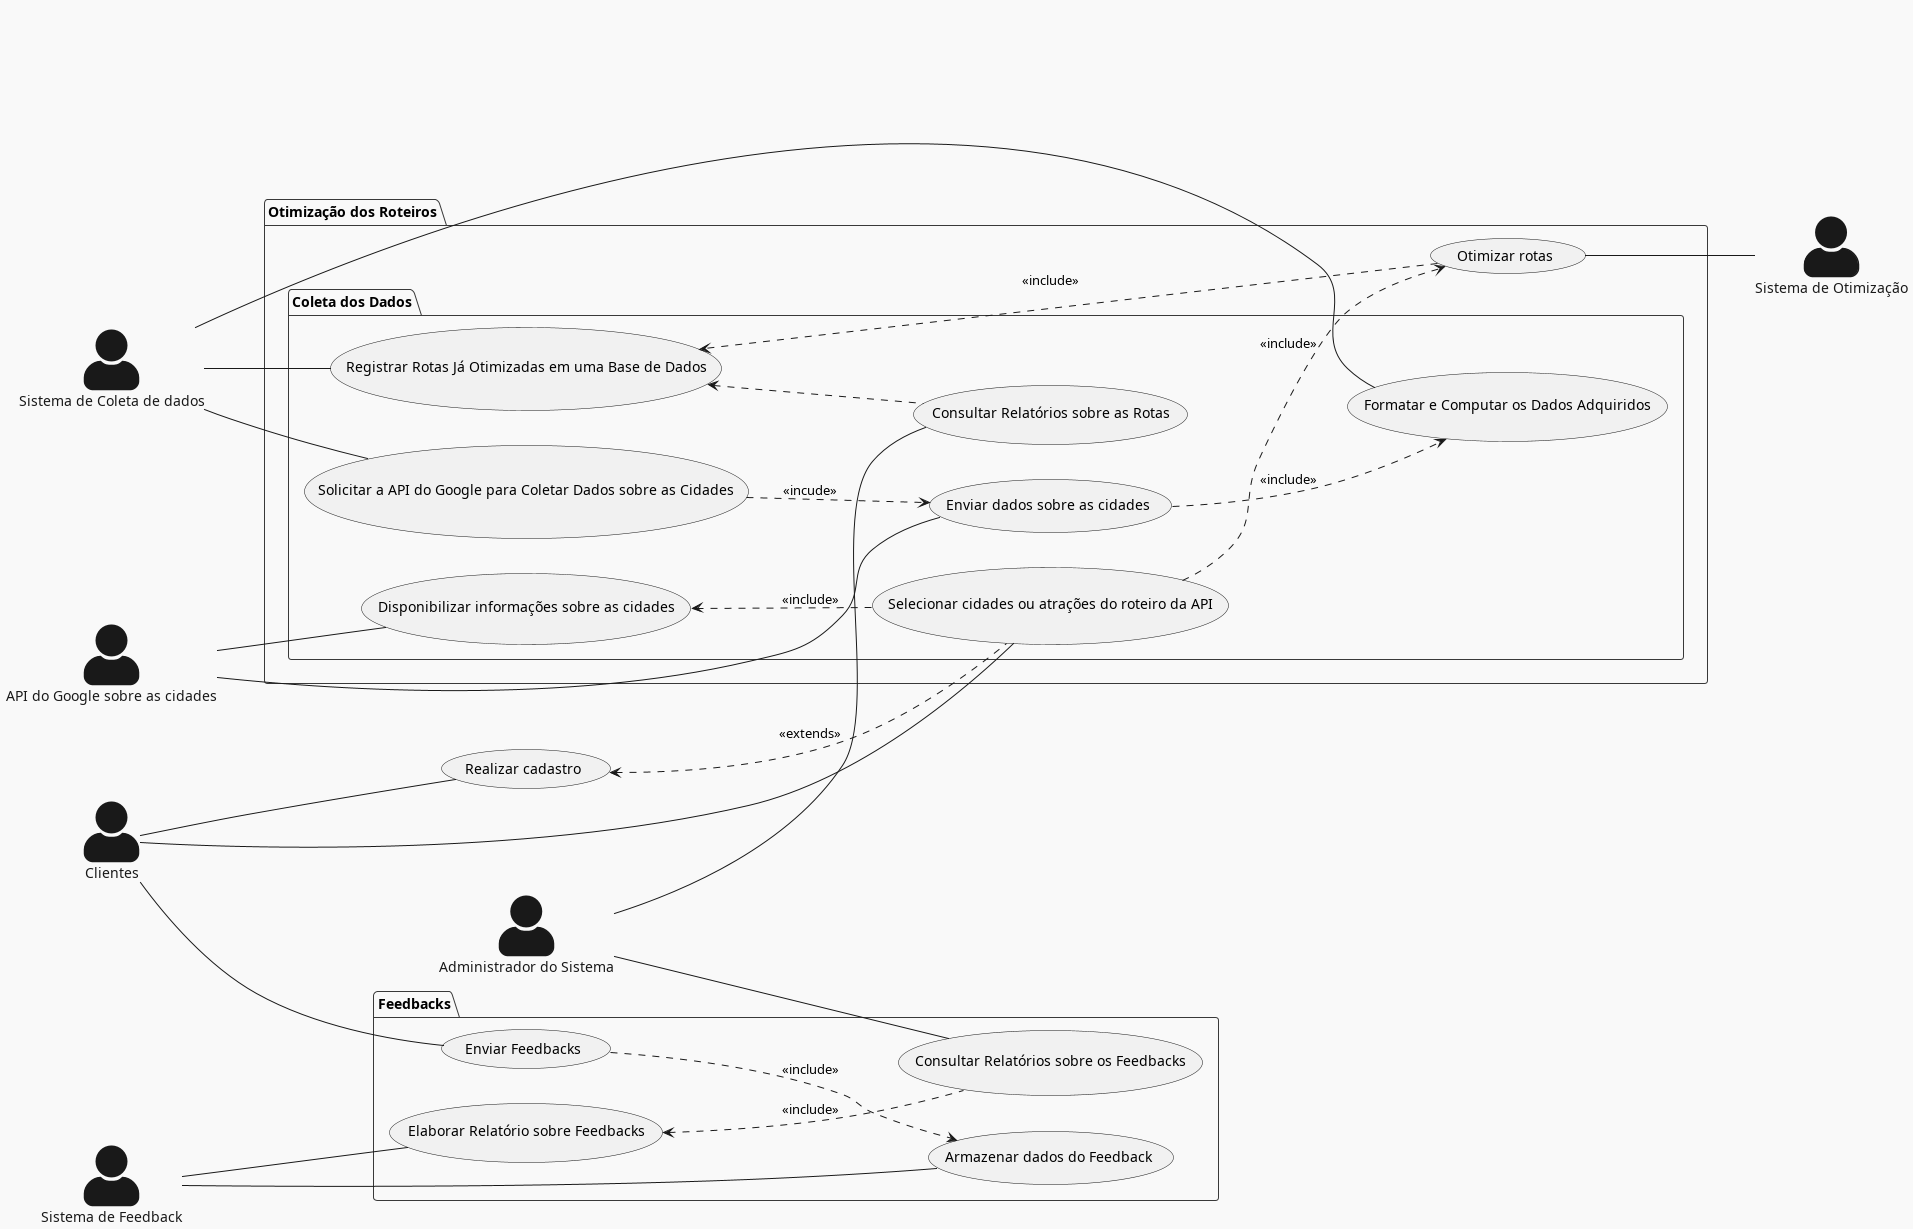

The diagram above was rendered by PlantUML. Its source (embedded in the PNG):
@startuml
skinparam actorStyle awesome
!theme mars
left to right direction

actor "Clientes" as cliente
actor "API do Google sobre as cidades" as API
actor "Sistema de Otimização" as  otimizador
actor "Administrador do Sistema" as sys_admin
actor "Sistema de Feedback" as feedback
actor "Sistema de Coleta de dados" as coletador

cliente -- (Realizar cadastro)




package "Otimização dos Roteiros"{


(Otimizar rotas) -- otimizador 

    package "Coleta dos Dados"{
        cliente -- (Selecionar cidades ou atrações do roteiro da API)
        (Selecionar cidades ou atrações do roteiro da API) ..> (Otimizar rotas): <<include>>
        (Solicitar a API do Google para Coletar Dados sobre as Cidades) ..> (Enviar dados sobre as cidades) : <<incude>>
        coletador -- (Solicitar a API do Google para Coletar Dados sobre as Cidades)
        coletador -- (Registrar Rotas Já Otimizadas em uma Base de Dados)
        coletador -- (Formatar e Computar os Dados Adquiridos)
        API -- (Enviar dados sobre as cidades)
        API -- (Disponibilizar informações sobre as cidades)
        (Disponibilizar informações sobre as cidades) <.. (Selecionar cidades ou atrações do roteiro da API) : <<include>>
        (Otimizar rotas) ..> (Registrar Rotas Já Otimizadas em uma Base de Dados) : <<include>>
        (Registrar Rotas Já Otimizadas em uma Base de Dados) <.. (Consultar Relatórios sobre as Rotas)

    }



}



sys_admin -- (Consultar Relatórios sobre as Rotas)




(Realizar cadastro) <.. (Selecionar cidades ou atrações do roteiro da API) : <<extends>>
(Enviar dados sobre as cidades) ..> (Formatar e Computar os Dados Adquiridos) : <<include>>


package "Feedbacks"{

(Enviar Feedbacks) ..> (Armazenar dados do Feedback) : <<include>>
(Elaborar Relatório sobre Feedbacks) <.. (Consultar Relatórios sobre os Feedbacks) : <<include>>
cliente -- (Enviar Feedbacks)
feedback -- (Armazenar dados do Feedback)
sys_admin -- (Consultar Relatórios sobre os Feedbacks)  
feedback -- (Elaborar Relatório sobre Feedbacks)



}



@enduml